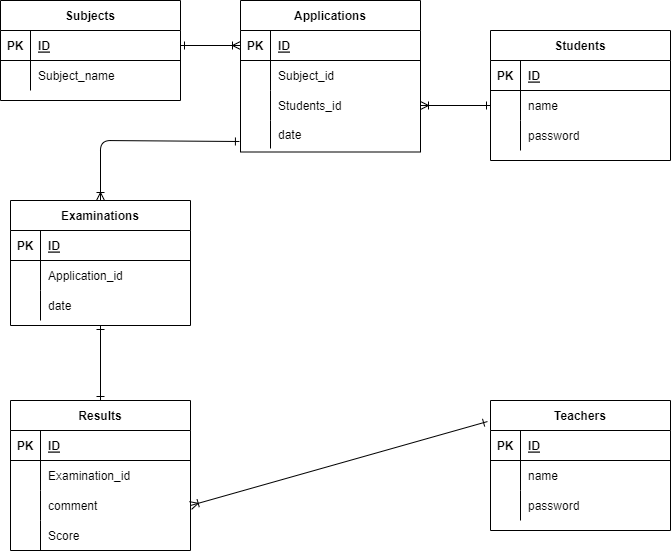

The diagram above was exported from draw.io. Its source (the exported page's mxGraphModel, read from the mxfile embedded in the PNG):
<mxGraphModel dx="1414" dy="826" grid="1" gridSize="10" guides="1" tooltips="1" connect="1" arrows="1" fold="1" page="1" pageScale="1" pageWidth="827" pageHeight="1169" math="0" shadow="0">
  <root>
    <mxCell id="0" />
    <mxCell id="1" parent="0" />
    <mxCell id="139" value="Students" style="shape=table;startSize=30;container=1;collapsible=1;childLayout=tableLayout;fixedRows=1;rowLines=0;fontStyle=1;align=center;resizeLast=1;" parent="1" vertex="1">
      <mxGeometry x="540" y="60" width="180" height="130" as="geometry" />
    </mxCell>
    <mxCell id="140" value="" style="shape=partialRectangle;collapsible=0;dropTarget=0;pointerEvents=0;fillColor=none;top=0;left=0;bottom=1;right=0;points=[[0,0.5],[1,0.5]];portConstraint=eastwest;" parent="139" vertex="1">
      <mxGeometry y="30" width="180" height="30" as="geometry" />
    </mxCell>
    <mxCell id="141" value="PK" style="shape=partialRectangle;connectable=0;fillColor=none;top=0;left=0;bottom=0;right=0;fontStyle=1;overflow=hidden;" parent="140" vertex="1">
      <mxGeometry width="30" height="30" as="geometry">
        <mxRectangle width="30" height="30" as="alternateBounds" />
      </mxGeometry>
    </mxCell>
    <mxCell id="142" value="ID" style="shape=partialRectangle;connectable=0;fillColor=none;top=0;left=0;bottom=0;right=0;align=left;spacingLeft=6;fontStyle=5;overflow=hidden;" parent="140" vertex="1">
      <mxGeometry x="30" width="150" height="30" as="geometry">
        <mxRectangle width="150" height="30" as="alternateBounds" />
      </mxGeometry>
    </mxCell>
    <mxCell id="143" value="" style="shape=partialRectangle;collapsible=0;dropTarget=0;pointerEvents=0;fillColor=none;top=0;left=0;bottom=0;right=0;points=[[0,0.5],[1,0.5]];portConstraint=eastwest;" parent="139" vertex="1">
      <mxGeometry y="60" width="180" height="30" as="geometry" />
    </mxCell>
    <mxCell id="144" value="" style="shape=partialRectangle;connectable=0;fillColor=none;top=0;left=0;bottom=0;right=0;editable=1;overflow=hidden;" parent="143" vertex="1">
      <mxGeometry width="30" height="30" as="geometry">
        <mxRectangle width="30" height="30" as="alternateBounds" />
      </mxGeometry>
    </mxCell>
    <mxCell id="145" value="name" style="shape=partialRectangle;connectable=0;fillColor=none;top=0;left=0;bottom=0;right=0;align=left;spacingLeft=6;overflow=hidden;" parent="143" vertex="1">
      <mxGeometry x="30" width="150" height="30" as="geometry">
        <mxRectangle width="150" height="30" as="alternateBounds" />
      </mxGeometry>
    </mxCell>
    <mxCell id="146" value="" style="shape=partialRectangle;collapsible=0;dropTarget=0;pointerEvents=0;fillColor=none;top=0;left=0;bottom=0;right=0;points=[[0,0.5],[1,0.5]];portConstraint=eastwest;" parent="139" vertex="1">
      <mxGeometry y="90" width="180" height="30" as="geometry" />
    </mxCell>
    <mxCell id="147" value="" style="shape=partialRectangle;connectable=0;fillColor=none;top=0;left=0;bottom=0;right=0;editable=1;overflow=hidden;" parent="146" vertex="1">
      <mxGeometry width="30" height="30" as="geometry">
        <mxRectangle width="30" height="30" as="alternateBounds" />
      </mxGeometry>
    </mxCell>
    <mxCell id="148" value="password" style="shape=partialRectangle;connectable=0;fillColor=none;top=0;left=0;bottom=0;right=0;align=left;spacingLeft=6;overflow=hidden;" parent="146" vertex="1">
      <mxGeometry x="30" width="150" height="30" as="geometry">
        <mxRectangle width="150" height="30" as="alternateBounds" />
      </mxGeometry>
    </mxCell>
    <mxCell id="226" style="edgeStyle=none;html=1;entryX=1;entryY=0.5;entryDx=0;entryDy=0;startArrow=ERone;startFill=0;endArrow=ERoneToMany;endFill=0;exitX=-0.017;exitY=0.162;exitDx=0;exitDy=0;exitPerimeter=0;" parent="1" source="158" target="213" edge="1">
      <mxGeometry relative="1" as="geometry">
        <Array as="points" />
        <mxPoint x="530" y="510" as="sourcePoint" />
      </mxGeometry>
    </mxCell>
    <mxCell id="158" value="Teachers" style="shape=table;startSize=30;container=1;collapsible=1;childLayout=tableLayout;fixedRows=1;rowLines=0;fontStyle=1;align=center;resizeLast=1;" parent="1" vertex="1">
      <mxGeometry x="540" y="430" width="180" height="130" as="geometry" />
    </mxCell>
    <mxCell id="159" value="" style="shape=partialRectangle;collapsible=0;dropTarget=0;pointerEvents=0;fillColor=none;top=0;left=0;bottom=1;right=0;points=[[0,0.5],[1,0.5]];portConstraint=eastwest;" parent="158" vertex="1">
      <mxGeometry y="30" width="180" height="30" as="geometry" />
    </mxCell>
    <mxCell id="160" value="PK" style="shape=partialRectangle;connectable=0;fillColor=none;top=0;left=0;bottom=0;right=0;fontStyle=1;overflow=hidden;" parent="159" vertex="1">
      <mxGeometry width="30" height="30" as="geometry">
        <mxRectangle width="30" height="30" as="alternateBounds" />
      </mxGeometry>
    </mxCell>
    <mxCell id="161" value="ID" style="shape=partialRectangle;connectable=0;fillColor=none;top=0;left=0;bottom=0;right=0;align=left;spacingLeft=6;fontStyle=5;overflow=hidden;" parent="159" vertex="1">
      <mxGeometry x="30" width="150" height="30" as="geometry">
        <mxRectangle width="150" height="30" as="alternateBounds" />
      </mxGeometry>
    </mxCell>
    <mxCell id="162" value="" style="shape=partialRectangle;collapsible=0;dropTarget=0;pointerEvents=0;fillColor=none;top=0;left=0;bottom=0;right=0;points=[[0,0.5],[1,0.5]];portConstraint=eastwest;" parent="158" vertex="1">
      <mxGeometry y="60" width="180" height="30" as="geometry" />
    </mxCell>
    <mxCell id="163" value="" style="shape=partialRectangle;connectable=0;fillColor=none;top=0;left=0;bottom=0;right=0;editable=1;overflow=hidden;" parent="162" vertex="1">
      <mxGeometry width="30" height="30" as="geometry">
        <mxRectangle width="30" height="30" as="alternateBounds" />
      </mxGeometry>
    </mxCell>
    <mxCell id="164" value="name" style="shape=partialRectangle;connectable=0;fillColor=none;top=0;left=0;bottom=0;right=0;align=left;spacingLeft=6;overflow=hidden;" parent="162" vertex="1">
      <mxGeometry x="30" width="150" height="30" as="geometry">
        <mxRectangle width="150" height="30" as="alternateBounds" />
      </mxGeometry>
    </mxCell>
    <mxCell id="165" value="" style="shape=partialRectangle;collapsible=0;dropTarget=0;pointerEvents=0;fillColor=none;top=0;left=0;bottom=0;right=0;points=[[0,0.5],[1,0.5]];portConstraint=eastwest;" parent="158" vertex="1">
      <mxGeometry y="90" width="180" height="30" as="geometry" />
    </mxCell>
    <mxCell id="166" value="" style="shape=partialRectangle;connectable=0;fillColor=none;top=0;left=0;bottom=0;right=0;editable=1;overflow=hidden;" parent="165" vertex="1">
      <mxGeometry width="30" height="30" as="geometry">
        <mxRectangle width="30" height="30" as="alternateBounds" />
      </mxGeometry>
    </mxCell>
    <mxCell id="167" value="password" style="shape=partialRectangle;connectable=0;fillColor=none;top=0;left=0;bottom=0;right=0;align=left;spacingLeft=6;overflow=hidden;" parent="165" vertex="1">
      <mxGeometry x="30" width="150" height="30" as="geometry">
        <mxRectangle width="150" height="30" as="alternateBounds" />
      </mxGeometry>
    </mxCell>
    <mxCell id="223" style="edgeStyle=none;html=1;entryX=0.5;entryY=0;entryDx=0;entryDy=0;startArrow=ERone;startFill=0;endArrow=ERoneToMany;endFill=0;exitX=-0.006;exitY=0.75;exitDx=0;exitDy=0;exitPerimeter=0;" parent="1" source="178" target="183" edge="1">
      <mxGeometry relative="1" as="geometry">
        <mxPoint x="280" y="170" as="sourcePoint" />
        <Array as="points">
          <mxPoint x="150" y="170" />
        </Array>
      </mxGeometry>
    </mxCell>
    <mxCell id="168" value="Applications" style="shape=table;startSize=30;container=1;collapsible=1;childLayout=tableLayout;fixedRows=1;rowLines=0;fontStyle=1;align=center;resizeLast=1;" parent="1" vertex="1">
      <mxGeometry x="290" y="30" width="180" height="151.5" as="geometry" />
    </mxCell>
    <mxCell id="169" value="" style="shape=partialRectangle;collapsible=0;dropTarget=0;pointerEvents=0;fillColor=none;top=0;left=0;bottom=1;right=0;points=[[0,0.5],[1,0.5]];portConstraint=eastwest;" parent="168" vertex="1">
      <mxGeometry y="30" width="180" height="30" as="geometry" />
    </mxCell>
    <mxCell id="170" value="PK" style="shape=partialRectangle;connectable=0;fillColor=none;top=0;left=0;bottom=0;right=0;fontStyle=1;overflow=hidden;" parent="169" vertex="1">
      <mxGeometry width="30" height="30" as="geometry">
        <mxRectangle width="30" height="30" as="alternateBounds" />
      </mxGeometry>
    </mxCell>
    <mxCell id="171" value="ID" style="shape=partialRectangle;connectable=0;fillColor=none;top=0;left=0;bottom=0;right=0;align=left;spacingLeft=6;fontStyle=5;overflow=hidden;" parent="169" vertex="1">
      <mxGeometry x="30" width="150" height="30" as="geometry">
        <mxRectangle width="150" height="30" as="alternateBounds" />
      </mxGeometry>
    </mxCell>
    <mxCell id="172" value="" style="shape=partialRectangle;collapsible=0;dropTarget=0;pointerEvents=0;fillColor=none;top=0;left=0;bottom=0;right=0;points=[[0,0.5],[1,0.5]];portConstraint=eastwest;" parent="168" vertex="1">
      <mxGeometry y="60" width="180" height="30" as="geometry" />
    </mxCell>
    <mxCell id="173" value="" style="shape=partialRectangle;connectable=0;fillColor=none;top=0;left=0;bottom=0;right=0;editable=1;overflow=hidden;" parent="172" vertex="1">
      <mxGeometry width="30" height="30" as="geometry">
        <mxRectangle width="30" height="30" as="alternateBounds" />
      </mxGeometry>
    </mxCell>
    <mxCell id="174" value="Subject_id" style="shape=partialRectangle;connectable=0;fillColor=none;top=0;left=0;bottom=0;right=0;align=left;spacingLeft=6;overflow=hidden;" parent="172" vertex="1">
      <mxGeometry x="30" width="150" height="30" as="geometry">
        <mxRectangle width="150" height="30" as="alternateBounds" />
      </mxGeometry>
    </mxCell>
    <mxCell id="175" value="" style="shape=partialRectangle;collapsible=0;dropTarget=0;pointerEvents=0;fillColor=none;top=0;left=0;bottom=0;right=0;points=[[0,0.5],[1,0.5]];portConstraint=eastwest;" parent="168" vertex="1">
      <mxGeometry y="90" width="180" height="30" as="geometry" />
    </mxCell>
    <mxCell id="176" value="" style="shape=partialRectangle;connectable=0;fillColor=none;top=0;left=0;bottom=0;right=0;editable=1;overflow=hidden;" parent="175" vertex="1">
      <mxGeometry width="30" height="30" as="geometry">
        <mxRectangle width="30" height="30" as="alternateBounds" />
      </mxGeometry>
    </mxCell>
    <mxCell id="177" value="Students_id" style="shape=partialRectangle;connectable=0;fillColor=none;top=0;left=0;bottom=0;right=0;align=left;spacingLeft=6;overflow=hidden;" parent="175" vertex="1">
      <mxGeometry x="30" width="150" height="30" as="geometry">
        <mxRectangle width="150" height="30" as="alternateBounds" />
      </mxGeometry>
    </mxCell>
    <mxCell id="178" value="" style="shape=partialRectangle;collapsible=0;dropTarget=0;pointerEvents=0;fillColor=none;top=0;left=0;bottom=0;right=0;points=[[0,0.5],[1,0.5]];portConstraint=eastwest;" parent="168" vertex="1">
      <mxGeometry y="120" width="180" height="28" as="geometry" />
    </mxCell>
    <mxCell id="179" value="" style="shape=partialRectangle;connectable=0;fillColor=none;top=0;left=0;bottom=0;right=0;editable=1;overflow=hidden;" parent="178" vertex="1">
      <mxGeometry width="30" height="28" as="geometry">
        <mxRectangle width="30" height="28" as="alternateBounds" />
      </mxGeometry>
    </mxCell>
    <mxCell id="180" value="date" style="shape=partialRectangle;connectable=0;fillColor=none;top=0;left=0;bottom=0;right=0;align=left;spacingLeft=6;overflow=hidden;" parent="178" vertex="1">
      <mxGeometry x="30" width="150" height="28" as="geometry">
        <mxRectangle width="150" height="28" as="alternateBounds" />
      </mxGeometry>
    </mxCell>
    <mxCell id="266" style="edgeStyle=none;html=1;exitX=0.5;exitY=1;exitDx=0;exitDy=0;entryX=0.5;entryY=0;entryDx=0;entryDy=0;startArrow=ERone;startFill=0;endArrow=ERone;endFill=0;" parent="1" source="183" target="256" edge="1">
      <mxGeometry relative="1" as="geometry" />
    </mxCell>
    <mxCell id="183" value="Examinations" style="shape=table;startSize=30;container=1;collapsible=1;childLayout=tableLayout;fixedRows=1;rowLines=0;fontStyle=1;align=center;resizeLast=1;" parent="1" vertex="1">
      <mxGeometry x="60" y="230" width="180" height="125" as="geometry" />
    </mxCell>
    <mxCell id="184" value="" style="shape=partialRectangle;collapsible=0;dropTarget=0;pointerEvents=0;fillColor=none;top=0;left=0;bottom=1;right=0;points=[[0,0.5],[1,0.5]];portConstraint=eastwest;" parent="183" vertex="1">
      <mxGeometry y="30" width="180" height="30" as="geometry" />
    </mxCell>
    <mxCell id="185" value="PK" style="shape=partialRectangle;connectable=0;fillColor=none;top=0;left=0;bottom=0;right=0;fontStyle=1;overflow=hidden;" parent="184" vertex="1">
      <mxGeometry width="30" height="30" as="geometry">
        <mxRectangle width="30" height="30" as="alternateBounds" />
      </mxGeometry>
    </mxCell>
    <mxCell id="186" value="ID" style="shape=partialRectangle;connectable=0;fillColor=none;top=0;left=0;bottom=0;right=0;align=left;spacingLeft=6;fontStyle=5;overflow=hidden;" parent="184" vertex="1">
      <mxGeometry x="30" width="150" height="30" as="geometry">
        <mxRectangle width="150" height="30" as="alternateBounds" />
      </mxGeometry>
    </mxCell>
    <mxCell id="190" value="" style="shape=partialRectangle;collapsible=0;dropTarget=0;pointerEvents=0;fillColor=none;top=0;left=0;bottom=0;right=0;points=[[0,0.5],[1,0.5]];portConstraint=eastwest;" parent="183" vertex="1">
      <mxGeometry y="60" width="180" height="30" as="geometry" />
    </mxCell>
    <mxCell id="191" value="" style="shape=partialRectangle;connectable=0;fillColor=none;top=0;left=0;bottom=0;right=0;editable=1;overflow=hidden;" parent="190" vertex="1">
      <mxGeometry width="30" height="30" as="geometry">
        <mxRectangle width="30" height="30" as="alternateBounds" />
      </mxGeometry>
    </mxCell>
    <mxCell id="192" value="Application_id" style="shape=partialRectangle;connectable=0;fillColor=none;top=0;left=0;bottom=0;right=0;align=left;spacingLeft=6;overflow=hidden;" parent="190" vertex="1">
      <mxGeometry x="30" width="150" height="30" as="geometry">
        <mxRectangle width="150" height="30" as="alternateBounds" />
      </mxGeometry>
    </mxCell>
    <mxCell id="193" value="" style="shape=partialRectangle;collapsible=0;dropTarget=0;pointerEvents=0;fillColor=none;top=0;left=0;bottom=0;right=0;points=[[0,0.5],[1,0.5]];portConstraint=eastwest;" parent="183" vertex="1">
      <mxGeometry y="90" width="180" height="30" as="geometry" />
    </mxCell>
    <mxCell id="194" value="" style="shape=partialRectangle;connectable=0;fillColor=none;top=0;left=0;bottom=0;right=0;editable=1;overflow=hidden;" parent="193" vertex="1">
      <mxGeometry width="30" height="30" as="geometry">
        <mxRectangle width="30" height="30" as="alternateBounds" />
      </mxGeometry>
    </mxCell>
    <mxCell id="195" value="date" style="shape=partialRectangle;connectable=0;fillColor=none;top=0;left=0;bottom=0;right=0;align=left;spacingLeft=6;overflow=hidden;" parent="193" vertex="1">
      <mxGeometry x="30" width="150" height="30" as="geometry">
        <mxRectangle width="150" height="30" as="alternateBounds" />
      </mxGeometry>
    </mxCell>
    <mxCell id="222" style="html=1;exitX=0;exitY=0.5;exitDx=0;exitDy=0;entryX=1;entryY=0.5;entryDx=0;entryDy=0;startArrow=ERone;startFill=0;endArrow=ERoneToMany;endFill=0;" parent="1" source="143" target="175" edge="1">
      <mxGeometry relative="1" as="geometry" />
    </mxCell>
    <mxCell id="256" value="Results" style="shape=table;startSize=30;container=1;collapsible=1;childLayout=tableLayout;fixedRows=1;rowLines=0;fontStyle=1;align=center;resizeLast=1;" parent="1" vertex="1">
      <mxGeometry x="60" y="430" width="180" height="150" as="geometry" />
    </mxCell>
    <mxCell id="257" value="" style="shape=partialRectangle;collapsible=0;dropTarget=0;pointerEvents=0;fillColor=none;top=0;left=0;bottom=1;right=0;points=[[0,0.5],[1,0.5]];portConstraint=eastwest;" parent="256" vertex="1">
      <mxGeometry y="30" width="180" height="30" as="geometry" />
    </mxCell>
    <mxCell id="258" value="PK" style="shape=partialRectangle;connectable=0;fillColor=none;top=0;left=0;bottom=0;right=0;fontStyle=1;overflow=hidden;" parent="257" vertex="1">
      <mxGeometry width="30" height="30" as="geometry">
        <mxRectangle width="30" height="30" as="alternateBounds" />
      </mxGeometry>
    </mxCell>
    <mxCell id="259" value="ID" style="shape=partialRectangle;connectable=0;fillColor=none;top=0;left=0;bottom=0;right=0;align=left;spacingLeft=6;fontStyle=5;overflow=hidden;" parent="257" vertex="1">
      <mxGeometry x="30" width="150" height="30" as="geometry">
        <mxRectangle width="150" height="30" as="alternateBounds" />
      </mxGeometry>
    </mxCell>
    <mxCell id="260" value="" style="shape=partialRectangle;collapsible=0;dropTarget=0;pointerEvents=0;fillColor=none;top=0;left=0;bottom=0;right=0;points=[[0,0.5],[1,0.5]];portConstraint=eastwest;" parent="256" vertex="1">
      <mxGeometry y="60" width="180" height="30" as="geometry" />
    </mxCell>
    <mxCell id="261" value="" style="shape=partialRectangle;connectable=0;fillColor=none;top=0;left=0;bottom=0;right=0;editable=1;overflow=hidden;" parent="260" vertex="1">
      <mxGeometry width="30" height="30" as="geometry">
        <mxRectangle width="30" height="30" as="alternateBounds" />
      </mxGeometry>
    </mxCell>
    <mxCell id="262" value="Examination_id" style="shape=partialRectangle;connectable=0;fillColor=none;top=0;left=0;bottom=0;right=0;align=left;spacingLeft=6;overflow=hidden;" parent="260" vertex="1">
      <mxGeometry x="30" width="150" height="30" as="geometry">
        <mxRectangle width="150" height="30" as="alternateBounds" />
      </mxGeometry>
    </mxCell>
    <mxCell id="213" value="" style="shape=partialRectangle;collapsible=0;dropTarget=0;pointerEvents=0;fillColor=none;top=0;left=0;bottom=0;right=0;points=[[0,0.5],[1,0.5]];portConstraint=eastwest;" parent="256" vertex="1">
      <mxGeometry y="90" width="180" height="30" as="geometry" />
    </mxCell>
    <mxCell id="214" value="" style="shape=partialRectangle;connectable=0;fillColor=none;top=0;left=0;bottom=0;right=0;editable=1;overflow=hidden;" parent="213" vertex="1">
      <mxGeometry width="30" height="30" as="geometry">
        <mxRectangle width="30" height="30" as="alternateBounds" />
      </mxGeometry>
    </mxCell>
    <mxCell id="215" value="comment" style="shape=partialRectangle;connectable=0;fillColor=none;top=0;left=0;bottom=0;right=0;align=left;spacingLeft=6;overflow=hidden;" parent="213" vertex="1">
      <mxGeometry x="30" width="150" height="30" as="geometry">
        <mxRectangle width="150" height="30" as="alternateBounds" />
      </mxGeometry>
    </mxCell>
    <mxCell id="200" value="" style="shape=partialRectangle;collapsible=0;dropTarget=0;pointerEvents=0;fillColor=none;top=0;left=0;bottom=0;right=0;points=[[0,0.5],[1,0.5]];portConstraint=eastwest;" parent="256" vertex="1">
      <mxGeometry y="120" width="180" height="30" as="geometry" />
    </mxCell>
    <mxCell id="201" value="" style="shape=partialRectangle;connectable=0;fillColor=none;top=0;left=0;bottom=0;right=0;editable=1;overflow=hidden;" parent="200" vertex="1">
      <mxGeometry width="30" height="30" as="geometry">
        <mxRectangle width="30" height="30" as="alternateBounds" />
      </mxGeometry>
    </mxCell>
    <mxCell id="202" value="Score" style="shape=partialRectangle;connectable=0;fillColor=none;top=0;left=0;bottom=0;right=0;align=left;spacingLeft=6;overflow=hidden;" parent="200" vertex="1">
      <mxGeometry x="30" width="150" height="30" as="geometry">
        <mxRectangle width="150" height="30" as="alternateBounds" />
      </mxGeometry>
    </mxCell>
    <mxCell id="267" value="Subjects" style="shape=table;startSize=30;container=1;collapsible=1;childLayout=tableLayout;fixedRows=1;rowLines=0;fontStyle=1;align=center;resizeLast=1;" parent="1" vertex="1">
      <mxGeometry x="50" y="30" width="180" height="100" as="geometry" />
    </mxCell>
    <mxCell id="268" value="" style="shape=partialRectangle;collapsible=0;dropTarget=0;pointerEvents=0;fillColor=none;top=0;left=0;bottom=1;right=0;points=[[0,0.5],[1,0.5]];portConstraint=eastwest;" parent="267" vertex="1">
      <mxGeometry y="30" width="180" height="30" as="geometry" />
    </mxCell>
    <mxCell id="269" value="PK" style="shape=partialRectangle;connectable=0;fillColor=none;top=0;left=0;bottom=0;right=0;fontStyle=1;overflow=hidden;" parent="268" vertex="1">
      <mxGeometry width="30" height="30" as="geometry">
        <mxRectangle width="30" height="30" as="alternateBounds" />
      </mxGeometry>
    </mxCell>
    <mxCell id="270" value="ID" style="shape=partialRectangle;connectable=0;fillColor=none;top=0;left=0;bottom=0;right=0;align=left;spacingLeft=6;fontStyle=5;overflow=hidden;" parent="268" vertex="1">
      <mxGeometry x="30" width="150" height="30" as="geometry">
        <mxRectangle width="150" height="30" as="alternateBounds" />
      </mxGeometry>
    </mxCell>
    <mxCell id="271" value="" style="shape=partialRectangle;collapsible=0;dropTarget=0;pointerEvents=0;fillColor=none;top=0;left=0;bottom=0;right=0;points=[[0,0.5],[1,0.5]];portConstraint=eastwest;" parent="267" vertex="1">
      <mxGeometry y="60" width="180" height="30" as="geometry" />
    </mxCell>
    <mxCell id="272" value="" style="shape=partialRectangle;connectable=0;fillColor=none;top=0;left=0;bottom=0;right=0;editable=1;overflow=hidden;" parent="271" vertex="1">
      <mxGeometry width="30" height="30" as="geometry">
        <mxRectangle width="30" height="30" as="alternateBounds" />
      </mxGeometry>
    </mxCell>
    <mxCell id="273" value="Subject_name" style="shape=partialRectangle;connectable=0;fillColor=none;top=0;left=0;bottom=0;right=0;align=left;spacingLeft=6;overflow=hidden;" parent="271" vertex="1">
      <mxGeometry x="30" width="150" height="30" as="geometry">
        <mxRectangle width="150" height="30" as="alternateBounds" />
      </mxGeometry>
    </mxCell>
    <mxCell id="281" style="edgeStyle=none;html=1;exitX=1;exitY=0.5;exitDx=0;exitDy=0;startArrow=ERone;startFill=0;endArrow=ERoneToMany;endFill=0;" parent="1" source="268" edge="1">
      <mxGeometry relative="1" as="geometry">
        <mxPoint x="290" y="75" as="targetPoint" />
      </mxGeometry>
    </mxCell>
  </root>
</mxGraphModel>